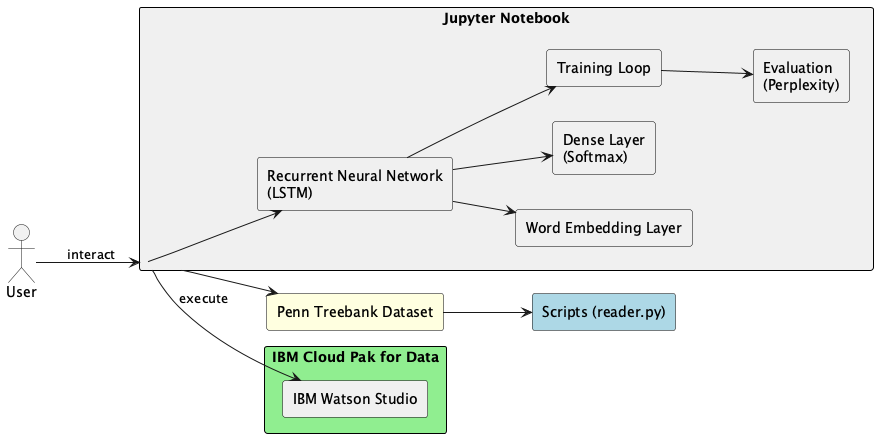

The diagram above was rendered by PlantUML. Its source (embedded in the PNG):
@startuml IBMDeveloperMEA_YPDL-Recurrent-Neural-Networks-using-TensorFlow-Keras
skinparam rectangle {
  BackgroundColor #f0f0f0
  BorderColor black
  Style roundrect
}
left to right direction

actor User

rectangle "Jupyter Notebook" as Notebook {
  rectangle "Recurrent Neural Network\n(LSTM)" as RNN
  rectangle "Word Embedding Layer" as Embedding
  rectangle "Dense Layer\n(Softmax)" as DenseLayer
  rectangle "Training Loop" as Training
  rectangle "Evaluation\n(Perplexity)" as Evaluation
}

rectangle "Penn Treebank Dataset" as Dataset #lightyellow
rectangle "Scripts (reader.py)" as Reader #lightblue

rectangle "IBM Cloud Pak for Data" as IBMCloud #lightgreen {
  rectangle "IBM Watson Studio" as WatsonStudio
}

User --> Notebook : interact
Notebook --> RNN
RNN --> Embedding
RNN --> DenseLayer
RNN --> Training
Training --> Evaluation
Notebook --> Dataset
Dataset --> Reader
Notebook --> WatsonStudio : execute
@enduml